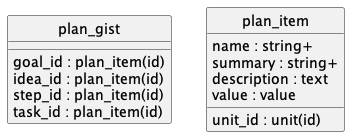

The diagram above was rendered by PlantUML. Its source (embedded in the PNG):
@startuml uml
skinparam monochrome true
skinparam linetype ortho
hide circle

entity plan_gist {
  goal_id : plan_item(id)
  idea_id : plan_item(id)
  step_id : plan_item(id)
  task_id : plan_item(id)
}

entity plan_item {
  name : string+
  summary : string+
  description : text
  unit_id : unit(id)
  value : value
}

@enduml